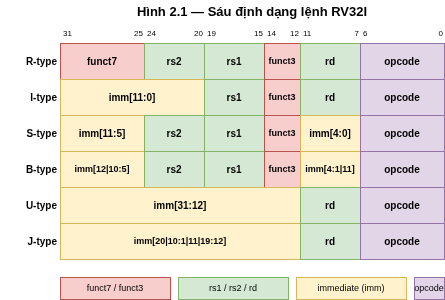

The diagram above was exported from draw.io. Its source (the exported page's mxGraphModel, read from the mxfile embedded in the PNG):
<mxGraphModel dx="1030" dy="630" grid="0" gridSize="10" guides="1" tooltips="1" connect="1" arrows="1" fold="1" page="1" pageScale="1" pageWidth="3300" pageHeight="4681" background="none" math="0" shadow="0">
  <root>
    <mxCell id="0" />
    <mxCell id="1" parent="0" />
    <mxCell id="p5XEiXrqFgNR6j5RZrKL-83" connectable="0" parent="1" style="group" value="" vertex="1">
      <mxGeometry height="299" width="444" y="5" as="geometry" />
    </mxCell>
    <mxCell id="2" parent="p5XEiXrqFgNR6j5RZrKL-83" style="text;html=1;strokeColor=none;fillColor=none;align=center;verticalAlign=middle;whiteSpace=wrap;rounded=0;fontSize=13;fontStyle=1;" value="Hình 2.1 — Sáu định dạng lệnh RV32I" vertex="1">
      <mxGeometry height="22" width="384" x="60" as="geometry" />
    </mxCell>
    <mxCell id="3" parent="p5XEiXrqFgNR6j5RZrKL-83" style="text;html=1;strokeColor=none;fillColor=none;align=left;verticalAlign=middle;fontSize=8;" value="31" vertex="1">
      <mxGeometry height="16" width="20" x="61" y="25" as="geometry" />
    </mxCell>
    <mxCell id="4" parent="p5XEiXrqFgNR6j5RZrKL-83" style="text;html=1;strokeColor=none;fillColor=none;align=right;verticalAlign=middle;fontSize=8;" value="25" vertex="1">
      <mxGeometry height="16" width="20" x="124" y="25" as="geometry" />
    </mxCell>
    <mxCell id="5" parent="p5XEiXrqFgNR6j5RZrKL-83" style="text;html=1;strokeColor=none;fillColor=none;align=left;verticalAlign=middle;fontSize=8;" value="24" vertex="1">
      <mxGeometry height="16" width="20" x="145" y="25" as="geometry" />
    </mxCell>
    <mxCell id="6" parent="p5XEiXrqFgNR6j5RZrKL-83" style="text;html=1;strokeColor=none;fillColor=none;align=right;verticalAlign=middle;fontSize=8;" value="20" vertex="1">
      <mxGeometry height="16" width="20" x="184" y="25" as="geometry" />
    </mxCell>
    <mxCell id="7" parent="p5XEiXrqFgNR6j5RZrKL-83" style="text;html=1;strokeColor=none;fillColor=none;align=left;verticalAlign=middle;fontSize=8;" value="19" vertex="1">
      <mxGeometry height="16" width="20" x="205" y="25" as="geometry" />
    </mxCell>
    <mxCell id="8" parent="p5XEiXrqFgNR6j5RZrKL-83" style="text;html=1;strokeColor=none;fillColor=none;align=right;verticalAlign=middle;fontSize=8;" value="15" vertex="1">
      <mxGeometry height="16" width="20" x="244" y="25" as="geometry" />
    </mxCell>
    <mxCell id="9" parent="p5XEiXrqFgNR6j5RZrKL-83" style="text;html=1;strokeColor=none;fillColor=none;align=left;verticalAlign=middle;fontSize=8;" value="14" vertex="1">
      <mxGeometry height="16" width="20" x="265" y="25" as="geometry" />
    </mxCell>
    <mxCell id="10" parent="p5XEiXrqFgNR6j5RZrKL-83" style="text;html=1;strokeColor=none;fillColor=none;align=right;verticalAlign=middle;fontSize=8;" value="12" vertex="1">
      <mxGeometry height="16" width="20" x="280" y="25" as="geometry" />
    </mxCell>
    <mxCell id="11" parent="p5XEiXrqFgNR6j5RZrKL-83" style="text;html=1;strokeColor=none;fillColor=none;align=left;verticalAlign=middle;fontSize=8;" value="11" vertex="1">
      <mxGeometry height="16" width="20" x="301" y="25" as="geometry" />
    </mxCell>
    <mxCell id="12" parent="p5XEiXrqFgNR6j5RZrKL-83" style="text;html=1;strokeColor=none;fillColor=none;align=right;verticalAlign=middle;fontSize=8;" value="7" vertex="1">
      <mxGeometry height="16" width="20" x="340" y="25" as="geometry" />
    </mxCell>
    <mxCell id="13" parent="p5XEiXrqFgNR6j5RZrKL-83" style="text;html=1;strokeColor=none;fillColor=none;align=left;verticalAlign=middle;fontSize=8;" value="6" vertex="1">
      <mxGeometry height="16" width="20" x="361" y="25" as="geometry" />
    </mxCell>
    <mxCell id="14" parent="p5XEiXrqFgNR6j5RZrKL-83" style="text;html=1;strokeColor=none;fillColor=none;align=right;verticalAlign=middle;fontSize=8;" value="0" vertex="1">
      <mxGeometry height="16" width="20" x="424" y="25" as="geometry" />
    </mxCell>
    <mxCell id="20" parent="p5XEiXrqFgNR6j5RZrKL-83" style="text;html=1;strokeColor=none;fillColor=none;align=right;verticalAlign=middle;fontStyle=1;fontSize=10;" value="R-type" vertex="1">
      <mxGeometry height="36" width="58" y="43" as="geometry" />
    </mxCell>
    <mxCell id="21" parent="p5XEiXrqFgNR6j5RZrKL-83" style="rounded=0;whiteSpace=wrap;html=1;fillColor=#f8cecc;strokeColor=#b85450;fontSize=10;fontStyle=1;align=center;verticalAlign=middle;" value="funct7" vertex="1">
      <mxGeometry height="36" width="84" x="60" y="43" as="geometry" />
    </mxCell>
    <mxCell id="22" parent="p5XEiXrqFgNR6j5RZrKL-83" style="rounded=0;whiteSpace=wrap;html=1;fillColor=#d5e8d4;strokeColor=#82b366;fontSize=10;fontStyle=1;align=center;verticalAlign=middle;" value="rs2" vertex="1">
      <mxGeometry height="36" width="60" x="144" y="43" as="geometry" />
    </mxCell>
    <mxCell id="23" parent="p5XEiXrqFgNR6j5RZrKL-83" style="rounded=0;whiteSpace=wrap;html=1;fillColor=#d5e8d4;strokeColor=#82b366;fontSize=10;fontStyle=1;align=center;verticalAlign=middle;" value="rs1" vertex="1">
      <mxGeometry height="36" width="60" x="204" y="43" as="geometry" />
    </mxCell>
    <mxCell id="24" parent="p5XEiXrqFgNR6j5RZrKL-83" style="rounded=0;whiteSpace=wrap;html=1;fillColor=#f8cecc;strokeColor=#b85450;fontSize=9;fontStyle=1;align=center;verticalAlign=middle;" value="funct3" vertex="1">
      <mxGeometry height="36" width="36" x="264" y="43" as="geometry" />
    </mxCell>
    <mxCell id="25" parent="p5XEiXrqFgNR6j5RZrKL-83" style="rounded=0;whiteSpace=wrap;html=1;fillColor=#d5e8d4;strokeColor=#82b366;fontSize=10;fontStyle=1;align=center;verticalAlign=middle;" value="rd" vertex="1">
      <mxGeometry height="36" width="60" x="300" y="43" as="geometry" />
    </mxCell>
    <mxCell id="26" parent="p5XEiXrqFgNR6j5RZrKL-83" style="rounded=0;whiteSpace=wrap;html=1;fillColor=#e1d5e7;strokeColor=#9673a6;fontSize=10;fontStyle=1;align=center;verticalAlign=middle;" value="opcode" vertex="1">
      <mxGeometry height="36" width="84" x="360" y="43" as="geometry" />
    </mxCell>
    <mxCell id="30" parent="p5XEiXrqFgNR6j5RZrKL-83" style="text;html=1;strokeColor=none;fillColor=none;align=right;verticalAlign=middle;fontStyle=1;fontSize=10;" value="I-type" vertex="1">
      <mxGeometry height="36" width="58" y="79" as="geometry" />
    </mxCell>
    <mxCell id="31" parent="p5XEiXrqFgNR6j5RZrKL-83" style="rounded=0;whiteSpace=wrap;html=1;fillColor=#fff2cc;strokeColor=#d6b656;fontSize=10;fontStyle=1;align=center;verticalAlign=middle;" value="imm[11:0]" vertex="1">
      <mxGeometry height="36" width="144" x="60" y="79" as="geometry" />
    </mxCell>
    <mxCell id="32" parent="p5XEiXrqFgNR6j5RZrKL-83" style="rounded=0;whiteSpace=wrap;html=1;fillColor=#d5e8d4;strokeColor=#82b366;fontSize=10;fontStyle=1;align=center;verticalAlign=middle;" value="rs1" vertex="1">
      <mxGeometry height="36" width="60" x="204" y="79" as="geometry" />
    </mxCell>
    <mxCell id="33" parent="p5XEiXrqFgNR6j5RZrKL-83" style="rounded=0;whiteSpace=wrap;html=1;fillColor=#f8cecc;strokeColor=#b85450;fontSize=9;fontStyle=1;align=center;verticalAlign=middle;" value="funct3" vertex="1">
      <mxGeometry height="36" width="36" x="264" y="79" as="geometry" />
    </mxCell>
    <mxCell id="34" parent="p5XEiXrqFgNR6j5RZrKL-83" style="rounded=0;whiteSpace=wrap;html=1;fillColor=#d5e8d4;strokeColor=#82b366;fontSize=10;fontStyle=1;align=center;verticalAlign=middle;" value="rd" vertex="1">
      <mxGeometry height="36" width="60" x="300" y="79" as="geometry" />
    </mxCell>
    <mxCell id="35" parent="p5XEiXrqFgNR6j5RZrKL-83" style="rounded=0;whiteSpace=wrap;html=1;fillColor=#e1d5e7;strokeColor=#9673a6;fontSize=10;fontStyle=1;align=center;verticalAlign=middle;" value="opcode" vertex="1">
      <mxGeometry height="36" width="84" x="360" y="79" as="geometry" />
    </mxCell>
    <mxCell id="40" parent="p5XEiXrqFgNR6j5RZrKL-83" style="text;html=1;strokeColor=none;fillColor=none;align=right;verticalAlign=middle;fontStyle=1;fontSize=10;" value="S-type" vertex="1">
      <mxGeometry height="36" width="58" y="115" as="geometry" />
    </mxCell>
    <mxCell id="41" parent="p5XEiXrqFgNR6j5RZrKL-83" style="rounded=0;whiteSpace=wrap;html=1;fillColor=#fff2cc;strokeColor=#d6b656;fontSize=10;fontStyle=1;align=center;verticalAlign=middle;" value="imm[11:5]" vertex="1">
      <mxGeometry height="36" width="84" x="60" y="115" as="geometry" />
    </mxCell>
    <mxCell id="42" parent="p5XEiXrqFgNR6j5RZrKL-83" style="rounded=0;whiteSpace=wrap;html=1;fillColor=#d5e8d4;strokeColor=#82b366;fontSize=10;fontStyle=1;align=center;verticalAlign=middle;" value="rs2" vertex="1">
      <mxGeometry height="36" width="60" x="144" y="115" as="geometry" />
    </mxCell>
    <mxCell id="43" parent="p5XEiXrqFgNR6j5RZrKL-83" style="rounded=0;whiteSpace=wrap;html=1;fillColor=#d5e8d4;strokeColor=#82b366;fontSize=10;fontStyle=1;align=center;verticalAlign=middle;" value="rs1" vertex="1">
      <mxGeometry height="36" width="60" x="204" y="115" as="geometry" />
    </mxCell>
    <mxCell id="44" parent="p5XEiXrqFgNR6j5RZrKL-83" style="rounded=0;whiteSpace=wrap;html=1;fillColor=#f8cecc;strokeColor=#b85450;fontSize=9;fontStyle=1;align=center;verticalAlign=middle;" value="funct3" vertex="1">
      <mxGeometry height="36" width="36" x="264" y="115" as="geometry" />
    </mxCell>
    <mxCell id="45" parent="p5XEiXrqFgNR6j5RZrKL-83" style="rounded=0;whiteSpace=wrap;html=1;fillColor=#fff2cc;strokeColor=#d6b656;fontSize=10;fontStyle=1;align=center;verticalAlign=middle;" value="imm[4:0]" vertex="1">
      <mxGeometry height="36" width="60" x="300" y="115" as="geometry" />
    </mxCell>
    <mxCell id="46" parent="p5XEiXrqFgNR6j5RZrKL-83" style="rounded=0;whiteSpace=wrap;html=1;fillColor=#e1d5e7;strokeColor=#9673a6;fontSize=10;fontStyle=1;align=center;verticalAlign=middle;" value="opcode" vertex="1">
      <mxGeometry height="36" width="84" x="360" y="115" as="geometry" />
    </mxCell>
    <mxCell id="50" parent="p5XEiXrqFgNR6j5RZrKL-83" style="text;html=1;strokeColor=none;fillColor=none;align=right;verticalAlign=middle;fontStyle=1;fontSize=10;" value="B-type" vertex="1">
      <mxGeometry height="36" width="58" y="151" as="geometry" />
    </mxCell>
    <mxCell id="51" parent="p5XEiXrqFgNR6j5RZrKL-83" style="rounded=0;whiteSpace=wrap;html=1;fillColor=#fff2cc;strokeColor=#d6b656;fontSize=9;fontStyle=1;align=center;verticalAlign=middle;" value="imm[12|10:5]" vertex="1">
      <mxGeometry height="36" width="84" x="60" y="151" as="geometry" />
    </mxCell>
    <mxCell id="52" parent="p5XEiXrqFgNR6j5RZrKL-83" style="rounded=0;whiteSpace=wrap;html=1;fillColor=#d5e8d4;strokeColor=#82b366;fontSize=10;fontStyle=1;align=center;verticalAlign=middle;" value="rs2" vertex="1">
      <mxGeometry height="36" width="60" x="144" y="151" as="geometry" />
    </mxCell>
    <mxCell id="53" parent="p5XEiXrqFgNR6j5RZrKL-83" style="rounded=0;whiteSpace=wrap;html=1;fillColor=#d5e8d4;strokeColor=#82b366;fontSize=10;fontStyle=1;align=center;verticalAlign=middle;" value="rs1" vertex="1">
      <mxGeometry height="36" width="60" x="204" y="151" as="geometry" />
    </mxCell>
    <mxCell id="54" parent="p5XEiXrqFgNR6j5RZrKL-83" style="rounded=0;whiteSpace=wrap;html=1;fillColor=#f8cecc;strokeColor=#b85450;fontSize=9;fontStyle=1;align=center;verticalAlign=middle;" value="funct3" vertex="1">
      <mxGeometry height="36" width="36" x="264" y="151" as="geometry" />
    </mxCell>
    <mxCell id="55" parent="p5XEiXrqFgNR6j5RZrKL-83" style="rounded=0;whiteSpace=wrap;html=1;fillColor=#fff2cc;strokeColor=#d6b656;fontSize=9;fontStyle=1;align=center;verticalAlign=middle;" value="imm[4:1|11]" vertex="1">
      <mxGeometry height="36" width="60" x="300" y="151" as="geometry" />
    </mxCell>
    <mxCell id="56" parent="p5XEiXrqFgNR6j5RZrKL-83" style="rounded=0;whiteSpace=wrap;html=1;fillColor=#e1d5e7;strokeColor=#9673a6;fontSize=10;fontStyle=1;align=center;verticalAlign=middle;" value="opcode" vertex="1">
      <mxGeometry height="36" width="84" x="360" y="151" as="geometry" />
    </mxCell>
    <mxCell id="60" parent="p5XEiXrqFgNR6j5RZrKL-83" style="text;html=1;strokeColor=none;fillColor=none;align=right;verticalAlign=middle;fontStyle=1;fontSize=10;" value="U-type" vertex="1">
      <mxGeometry height="36" width="58" y="187" as="geometry" />
    </mxCell>
    <mxCell id="61" parent="p5XEiXrqFgNR6j5RZrKL-83" style="rounded=0;whiteSpace=wrap;html=1;fillColor=#fff2cc;strokeColor=#d6b656;fontSize=10;fontStyle=1;align=center;verticalAlign=middle;" value="imm[31:12]" vertex="1">
      <mxGeometry height="36" width="240" x="60" y="187" as="geometry" />
    </mxCell>
    <mxCell id="62" parent="p5XEiXrqFgNR6j5RZrKL-83" style="rounded=0;whiteSpace=wrap;html=1;fillColor=#d5e8d4;strokeColor=#82b366;fontSize=10;fontStyle=1;align=center;verticalAlign=middle;" value="rd" vertex="1">
      <mxGeometry height="36" width="60" x="300" y="187" as="geometry" />
    </mxCell>
    <mxCell id="63" parent="p5XEiXrqFgNR6j5RZrKL-83" style="rounded=0;whiteSpace=wrap;html=1;fillColor=#e1d5e7;strokeColor=#9673a6;fontSize=10;fontStyle=1;align=center;verticalAlign=middle;" value="opcode" vertex="1">
      <mxGeometry height="36" width="84" x="360" y="187" as="geometry" />
    </mxCell>
    <mxCell id="70" parent="p5XEiXrqFgNR6j5RZrKL-83" style="text;html=1;strokeColor=none;fillColor=none;align=right;verticalAlign=middle;fontStyle=1;fontSize=10;" value="J-type" vertex="1">
      <mxGeometry height="36" width="58" y="223" as="geometry" />
    </mxCell>
    <mxCell id="71" parent="p5XEiXrqFgNR6j5RZrKL-83" style="rounded=0;whiteSpace=wrap;html=1;fillColor=#fff2cc;strokeColor=#d6b656;fontSize=9;fontStyle=1;align=center;verticalAlign=middle;" value="imm[20|10:1|11|19:12]" vertex="1">
      <mxGeometry height="36" width="240" x="60" y="223" as="geometry" />
    </mxCell>
    <mxCell id="72" parent="p5XEiXrqFgNR6j5RZrKL-83" style="rounded=0;whiteSpace=wrap;html=1;fillColor=#d5e8d4;strokeColor=#82b366;fontSize=10;fontStyle=1;align=center;verticalAlign=middle;" value="rd" vertex="1">
      <mxGeometry height="36" width="60" x="300" y="223" as="geometry" />
    </mxCell>
    <mxCell id="73" parent="p5XEiXrqFgNR6j5RZrKL-83" style="rounded=0;whiteSpace=wrap;html=1;fillColor=#e1d5e7;strokeColor=#9673a6;fontSize=10;fontStyle=1;align=center;verticalAlign=middle;" value="opcode" vertex="1">
      <mxGeometry height="36" width="84" x="360" y="223" as="geometry" />
    </mxCell>
    <mxCell id="80" parent="p5XEiXrqFgNR6j5RZrKL-83" style="rounded=0;whiteSpace=wrap;html=1;fillColor=#f8cecc;strokeColor=#b85450;fontSize=9;align=center;verticalAlign=middle;" value="funct7 / funct3" vertex="1">
      <mxGeometry height="22" width="110" x="60" y="277" as="geometry" />
    </mxCell>
    <mxCell id="81" parent="p5XEiXrqFgNR6j5RZrKL-83" style="rounded=0;whiteSpace=wrap;html=1;fillColor=#d5e8d4;strokeColor=#82b366;fontSize=9;align=center;verticalAlign=middle;" value="rs1 / rs2 / rd" vertex="1">
      <mxGeometry height="22" width="110" x="178" y="277" as="geometry" />
    </mxCell>
    <mxCell id="82" parent="p5XEiXrqFgNR6j5RZrKL-83" style="rounded=0;whiteSpace=wrap;html=1;fillColor=#fff2cc;strokeColor=#d6b656;fontSize=9;align=center;verticalAlign=middle;" value="immediate (imm)" vertex="1">
      <mxGeometry height="22" width="110" x="296" y="277" as="geometry" />
    </mxCell>
    <mxCell id="83" parent="p5XEiXrqFgNR6j5RZrKL-83" style="rounded=0;whiteSpace=wrap;html=1;fillColor=#e1d5e7;strokeColor=#9673a6;fontSize=9;align=center;verticalAlign=middle;" value="opcode" vertex="1">
      <mxGeometry height="22" width="30" x="414" y="277" as="geometry" />
    </mxCell>
  </root>
</mxGraphModel>